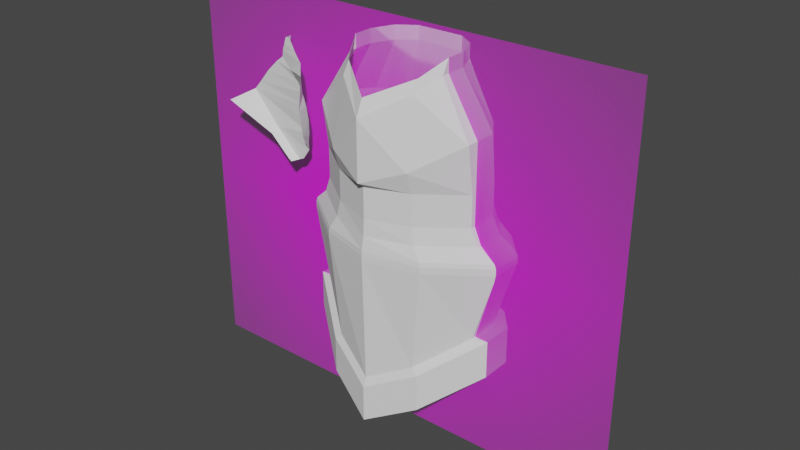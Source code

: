# Source: quit.blend  (saved by Blender 3.4.6; exported with 4.5.12 LTS)
import bpy
from mathutils import Matrix  # noqa: F401  (used for matrix-valued properties, if any)

bpy.ops.wm.read_factory_settings(use_empty=True)
scene = bpy.context.scene
scene.name = 'Scene'

# ---- collections
col_collection = bpy.data.collections.new('Collection'); scene.collection.children.link(col_collection)

# ---- images (referenced by path relative to the original .blend; pixels are not part of the script)
import os
ASSET_DIR = os.environ.get("B2B_ASSET_DIR", "")  # directory of the original .blend (textures are referenced by path, not embedded)
HERE = os.path.dirname(os.path.abspath(__file__))  # packed textures are extracted next to this script under _unpacked/

def load_image(name, relpath, width, height, colorspace="sRGB"):
    """Load a texture the original file referenced (path relative to the .blend, or extracted next to this script)."""
    p = next((c for c in (os.path.join(HERE, relpath), os.path.join(ASSET_DIR, relpath)) if relpath and os.path.exists(c)), "")
    if p:
        img = bpy.data.images.load(p, check_existing=True)
        img.name = name
    else:  # same state as the original file: an image datablock whose file is absent (Cycles renders it pink)
        img = bpy.data.images.new(name, width, height)
        img.source = "FILE"
        img.filepath = "//" + (relpath or name)
    img.colorspace_settings.name = colorspace
    return img
img_chestplateimage_jpeg = load_image('chestplateImage.jpeg', 'chestplateImage.jpeg', 1024, 1024, 'sRGB')

# ---- materials (node trees are filled in below, after node groups)
mat_chestplateimage = bpy.data.materials.new('chestplateImage')
mat_chestplateimage.surface_render_method = 'BLENDED'
mat_chestplateimage.blend_method = 'BLEND'

# ---- material node trees
mat_chestplateimage.use_nodes = True; mat_chestplateimage.node_tree.nodes.clear()
_N = mat_chestplateimage.node_tree.nodes; _L = mat_chestplateimage.node_tree.links
n0 = _N.new('ShaderNodeOutputMaterial'); n0.name = 'Material Output'; n0.location = (300, 300)
n1 = _N.new('ShaderNodeTexImage'); n1.name = 'Image Texture'; n1.location = (-200, 300)
n1.image = img_chestplateimage_jpeg
n1.extension = 'CLIP'
n2 = _N.new('ShaderNodeBsdfPrincipled'); n2.name = 'Principled BSDF'; n2.location = (0, 300)
n2.distribution = 'GGX'
n2.subsurface_method = 'RANDOM_WALK_SKIN'
n2.inputs[3].default_value = 1.45
n2.inputs[27].default_value = (0.0, 0.0, 0.0, 1.0)
n2.inputs[28].default_value = 1.0
_L.new(n1.outputs[0], n2.inputs[0])
_L.new(n1.outputs[1], n2.inputs[4])
_L.new(n2.outputs[0], n0.inputs[0])
n0.is_active_output = True

# ---- world
world_world = bpy.data.worlds.new('World'); scene.world = world_world
world_world.use_nodes = True; world_world.node_tree.nodes.clear()
_N = world_world.node_tree.nodes; _L = world_world.node_tree.links
n0 = _N.new('ShaderNodeOutputWorld'); n0.name = 'World Output'; n0.location = (300, 300)
n1 = _N.new('ShaderNodeBackground'); n1.name = 'Background'; n1.location = (10, 300)
n1.inputs[0].default_value = (0.05088, 0.05088, 0.05088, 1.0)
_L.new(n1.outputs[0], n0.inputs[0])
n0.is_active_output = True
world_world.color = (0.05088, 0.05088, 0.05088)
world_world.use_sun_shadow = False
world_world.sun_shadow_jitter_overblur = 0.0

# ---- meshes
me_chestplateimage = bpy.data.meshes.new('chestplateImage')
me_chestplateimage.from_pydata([(-0.5894, -0.5, 0.0), (0.5894, -0.5, 0.0), (-0.5894, 0.5, 0.0), (0.5894, 0.5, 0.0)], [], [(0, 1, 3, 2)])
_uv = me_chestplateimage.uv_layers.new(name='UVMap')
_uv.uv.foreach_set('vector', [0.0, 0.0, 1.0, 0.0, 1.0, 1.0, 0.0, 1.0])
me_chestplateimage.materials.append(mat_chestplateimage)
me_chestplateimage.update()
me_plane = bpy.data.meshes.new('Plane')
me_plane.from_pydata([(-0.5356, -0.3977, 0.0), (0.0, -0.5493, 0.0), (-1.071, 0.0, 0.0), (1.071, 0.0, 0.0), (0.5356, -0.3977, 0.0), (-0.4578, -0.3746, 0.1353), (-1.732e-09, -0.5262, 0.1353), (-0.9156, -0.03467, 0.1353), (0.9156, -0.03467, 0.1353), (0.4578, -0.3746, 0.1353), (-0.4214, -0.3638, 0.3035), (-1.594e-09, -0.5154, 0.3035), (-0.8429, -0.05087, 0.3035), (0.8429, -0.05087, 0.3035), (0.4214, -0.3638, 0.3035), (-0.4214, -0.3638, 0.4962), (-1.594e-09, -0.5154, 0.4962), (-0.8429, -0.05087, 0.4962), (0.8429, -0.05087, 0.4962), (0.4214, -0.3638, 0.4962), (-0.4214, -0.3638, 0.6234), (-1.594e-09, -0.5154, 0.6234), (-0.8429, -0.05087, 0.6234), (0.8429, -0.05087, 0.6234), (0.4214, -0.3638, 0.6234), (-0.5465, -0.4009, -0.04511), (2.42e-10, -0.5525, -0.04511), (-1.093, 0.004843, -0.04511), (1.093, 0.004843, -0.04511), (0.5465, -0.4009, -0.04511), (-0.5465, -0.4009, -0.1107), (2.42e-10, -0.5525, -0.1107), (-1.093, 0.004843, -0.1107), (1.093, 0.004843, -0.1107), (0.5465, -0.4009, -0.1107), (-0.444, -0.3705, -1.163), (1.966e-10, -0.5221, -1.387), (-0.888, -0.04081, -0.8202), (0.888, -0.04081, -0.8202), (0.444, -0.3705, -1.163), (-0.4214, -0.4384, 0.8407), (-1.594e-09, -0.59, 0.6778), (-0.8429, -0.1255, 1.11), (0.8429, -0.1255, 1.11), (0.4214, -0.4384, 0.8407), (-1.594e-09, -0.59, 1.28), (-0.5143, -0.3866, -1.223), (6.997e-10, -0.5622, -1.483), (-1.029, -0.004683, -0.8261), (1.029, -0.004683, -0.8261), (0.5143, -0.3866, -1.223), (-0.5143, -0.3866, -1.607), (6.997e-10, -0.5622, -1.867), (-1.029, -0.004683, -1.21), (1.029, -0.004683, -1.21), (0.5143, -0.3866, -1.607), (0.3889, -0.3177, 1.51), (-0.3889, -0.3177, 1.51), (-1.594e-09, -0.5154, 1.449), (0.3889, -0.243, 1.633), (-0.3889, -0.243, 1.633), (0.5209, -0.07842, 1.64), (-0.5209, -0.07842, 1.64), (0.5209, -0.003759, 1.78), (-0.5209, -0.003759, 1.78), (-1.071, 0.326, 0.0), (1.071, 0.326, 0.0), (-0.9156, 0.2913, 0.1353), (0.9156, 0.2913, 0.1353), (-0.8429, 0.2751, 0.3035), (0.8429, 0.2751, 0.3035), (-0.8429, 0.2751, 0.4962), (0.8429, 0.2751, 0.4962), (-0.8429, 0.2751, 0.6234), (0.8429, 0.2751, 0.6234), (-1.093, 0.3308, -0.04511), (1.093, 0.3308, -0.04511), (-1.093, 0.3308, -0.1107), (1.093, 0.3308, -0.1107), (-0.888, 0.2852, -0.8202), (0.888, 0.2852, -0.8202), (-0.8429, 0.2241, 1.11), (0.8429, 0.2241, 1.11), (-1.029, 0.3213, -0.8261), (1.029, 0.3213, -0.8261), (-1.029, 0.3213, -1.21), (1.029, 0.3213, -1.21), (0.5209, 0.2015, 1.64), (-0.5209, 0.2015, 1.64), (0.5209, 0.203, 1.78), (-0.5209, 0.203, 1.78), (-0.8717, 0.5497, 0.0), (0.8717, 0.5497, 0.0), (-0.7451, 0.515, 0.1353), (0.7451, 0.515, 0.1353), (-0.6859, 0.4988, 0.3035), (0.6859, 0.4988, 0.3035), (-0.6859, 0.4988, 0.4962), (0.6859, 0.4988, 0.4962), (-0.6859, 0.4988, 0.6234), (0.6859, 0.4988, 0.6234), (-0.8894, 0.5545, -0.04511), (0.8894, 0.5545, -0.04511), (-0.8894, 0.5545, -0.1107), (0.8894, 0.5545, -0.1107), (-0.7226, 0.5089, -0.8202), (0.7226, 0.5089, -0.8202), (-0.6859, 0.4478, 1.11), (0.6859, 0.4478, 1.11), (-0.8371, 0.545, -0.8261), (0.8371, 0.545, -0.8261), (-0.8371, 0.545, -1.21), (0.8371, 0.545, -1.21), (0.4239, 0.4252, 1.64), (-0.4239, 0.4252, 1.64), (0.4239, 0.4266, 1.78), (-0.4239, 0.4266, 1.78), (-0.503, 0.6727, 0.0), (0.503, 0.6727, 0.0), (-0.4299, 0.6381, 0.1353), (0.4299, 0.6381, 0.1353), (-0.3958, 0.6219, 0.3035), (0.3958, 0.6219, 0.3035), (-0.3958, 0.6219, 0.4962), (0.3958, 0.6219, 0.4962), (-0.3958, 0.6219, 0.6234), (0.3958, 0.6219, 0.6234), (-0.5132, 0.6776, -0.04511), (0.5132, 0.6776, -0.04511), (-0.5132, 0.6776, -0.1107), (0.5132, 0.6776, -0.1107), (-0.417, 0.6319, -0.8202), (0.417, 0.6319, -0.8202), (-0.3958, 0.611, 1.11), (0.3958, 0.611, 1.11), (-0.483, 0.7063, -0.8261), (0.483, 0.7063, -0.8261), (-0.483, 0.7063, -1.21), (0.483, 0.7063, -1.21), (0.2446, 0.5483, 1.64), (-0.2446, 0.5483, 1.64), (0.2446, 0.5497, 1.78), (-0.2446, 0.5497, 1.78)], [], [(0, 2, 7, 5), (1, 0, 5, 6), (4, 1, 6, 9), (3, 4, 9, 8), (6, 5, 10, 11), (9, 6, 11, 14), (8, 9, 14, 13), (5, 7, 12, 10), (10, 12, 17, 15), (11, 10, 15, 16), (14, 11, 16, 19), (13, 14, 19, 18), (15, 17, 22, 20), (16, 15, 20, 21), (19, 16, 21, 24), (18, 19, 24, 23), (2, 0, 25, 27), (0, 1, 26, 25), (1, 4, 29, 26), (4, 3, 28, 29), (27, 25, 30, 32), (25, 26, 31, 30), (26, 29, 34, 31), (29, 28, 33, 34), (34, 33, 38, 39), (32, 30, 35, 37), (30, 31, 36, 35), (31, 34, 39, 36), (39, 38, 49, 50), (37, 35, 46, 48), (35, 36, 47, 46), (36, 39, 50, 47), (47, 50, 55, 52), (50, 49, 54, 55), (48, 46, 51, 53), (46, 47, 52, 51), (45, 57, 60, 58), (45, 56, 59, 58), (59, 56, 61, 63), (60, 57, 62, 64), (40, 45, 41), (41, 45, 44), (45, 44, 56), (44, 43, 56), (56, 43, 61), (45, 40, 57), (40, 42, 57), (57, 42, 62), (21, 41, 24), (41, 44, 24), (20, 41, 21), (41, 20, 40), (20, 22, 40), (40, 22, 42), (24, 44, 23), (44, 23, 43), (61, 43, 82, 87), (3, 8, 68, 66), (37, 48, 83, 79), (8, 13, 70, 68), (33, 28, 76, 78), (22, 17, 71, 73), (54, 49, 84, 86), (32, 37, 79, 77), (42, 22, 73, 81), (12, 7, 67, 69), (62, 42, 81, 88), (48, 53, 85, 83), (13, 18, 72, 70), (43, 23, 74, 82), (7, 2, 65, 67), (2, 27, 75, 65), (64, 62, 88, 90), (49, 38, 80, 84), (18, 23, 74, 72), (27, 32, 77, 75), (63, 61, 87, 89), (38, 33, 78, 80), (28, 3, 66, 76), (17, 12, 69, 71), (69, 67, 93, 95), (90, 88, 114, 116), (78, 76, 102, 104), (71, 69, 95, 97), (89, 87, 113, 115), (80, 78, 104, 106), (70, 72, 98, 96), (87, 82, 108, 113), (77, 79, 105, 103), (73, 71, 97, 99), (88, 81, 107, 114), (84, 80, 106, 110), (72, 74, 100, 98), (81, 73, 99, 107), (67, 65, 91, 93), (79, 83, 109, 105), (65, 75, 101, 91), (82, 74, 100, 108), (66, 68, 94, 92), (86, 84, 110, 112), (76, 66, 92, 102), (68, 70, 96, 94), (83, 85, 111, 109), (75, 77, 103, 101), (106, 104, 130, 132), (96, 98, 124, 122), (113, 108, 134, 139), (103, 105, 131, 129), (99, 97, 123, 125), (114, 107, 133, 140), (110, 106, 132, 136), (98, 100, 126, 124), (107, 99, 125, 133), (93, 91, 117, 119), (105, 109, 135, 131), (91, 101, 127, 117), (108, 100, 126, 134), (92, 94, 120, 118), (112, 110, 136, 138), (102, 92, 118, 128), (94, 96, 122, 120), (109, 111, 137, 135), (101, 103, 129, 127), (95, 93, 119, 121), (116, 114, 140, 142), (104, 102, 128, 130), (97, 95, 121, 123), (115, 113, 139, 141), (142, 140, 139, 141), (134, 133, 140, 139), (125, 126, 134, 133), (123, 124, 126, 125), (121, 122, 124, 123), (122, 121, 119, 120), (117, 118, 120, 119), (127, 128, 118, 117), (129, 130, 128, 127), (130, 129, 131, 132), (132, 131, 135, 136), (136, 135, 137, 138)])
_uv = me_plane.uv_layers.new(name='UVMap')
_uv.uv.foreach_set('vector', [0.0, 0.0, 0.0, 0.0, 0.0, 0.0, 0.0, 0.0, 0.0, 0.0, 0.0, 0.0, 0.0, 0.0, 0.0, 0.0, 0.0, 0.0, 0.0, 0.0, 0.0, 0.0, 0.0, 0.0, 0.0, 0.0, 0.0, 0.0, 0.0, 0.0, 0.0, 0.0, 0.0, 0.0, 0.0, 0.0, 0.0, 0.0, 0.0, 0.0, 0.0, 0.0, 0.0, 0.0, 0.0, 0.0, 0.0, 0.0, 0.0, 0.0, 0.0, 0.0, 0.0, 0.0, 0.0, 0.0, 0.0, 0.0, 0.0, 0.0, 0.0, 0.0, 0.0, 0.0, 0.0, 0.0, 0.0, 0.0, 0.0, 0.0, 0.0, 0.0, 0.0, 0.0, 0.0, 0.0, 0.0, 0.0, 0.0, 0.0, 0.0, 0.0, 0.0, 0.0, 0.0, 0.0, 0.0, 0.0, 0.0, 0.0, 0.0, 0.0, 0.0, 0.0, 0.0, 0.0, 0.0, 0.0, 0.0, 0.0, 0.0, 0.0, 0.0, 0.0, 0.0, 0.0, 0.0, 0.0, 0.0, 0.0, 0.0, 0.0, 0.0, 0.0, 0.0, 0.0, 0.0, 0.0, 0.0, 0.0, 0.0, 0.0, 0.0, 0.0, 0.0, 0.0, 0.0, 0.0, 0.0, 0.0, 0.0, 0.0, 0.0, 0.0, 0.0, 0.0, 0.0, 0.0, 0.0, 0.0, 0.0, 0.0, 0.0, 0.0, 0.0, 0.0, 0.0, 0.0, 0.0, 0.0, 0.0, 0.0, 0.0, 0.0, 0.0, 0.0, 0.0, 0.0, 0.0, 0.0, 0.0, 0.0, 0.0, 0.0, 0.0, 0.0, 0.0, 0.0, 0.0, 0.0, 0.0, 0.0, 0.0, 0.0, 0.0, 0.0, 0.0, 0.0, 0.0, 0.0, 0.0, 0.0, 0.0, 0.0, 0.0, 0.0, 0.0, 0.0, 0.0, 0.0, 0.0, 0.0, 0.0, 0.0, 0.0, 0.0, 0.0, 0.0, 0.0, 0.0, 0.0, 0.0, 0.0, 0.0, 0.0, 0.0, 0.0, 0.0, 0.0, 0.0, 0.0, 0.0, 0.0, 0.0, 0.0, 0.0, 0.0, 0.0, 0.0, 0.0, 0.0, 0.0, 0.0, 0.0, 0.0, 0.0, 0.0, 0.0, 0.0, 0.0, 0.0, 0.0, 0.0, 0.0, 0.0, 0.0, 0.0, 0.0, 0.0, 0.0, 0.0, 0.0, 0.0, 0.0, 0.0, 0.0, 0.0, 0.0, 0.0, 0.0, 0.0, 0.0, 0.0, 0.0, 0.0, 0.0, 0.0, 0.0, 0.0, 0.0, 0.0, 0.0, 0.0, 0.0, 0.0, 0.0, 0.0, 0.0, 0.0, 0.0, 0.0, 0.0, 0.0, 0.0, 0.0, 0.0, 0.0, 0.0, 0.0, 0.0, 0.0, 0.0, 0.0, 0.0, 0.0, 0.0, 0.0, 0.0, 0.0, 0.0, 0.0, 0.0, 0.0, 0.0, 0.0, 0.0, 0.0, 0.0, 0.0, 0.0, 0.0, 0.0, 0.0, 0.0, 0.0, 0.0, 0.0, 0.0, 0.0, 0.0, 0.0, 0.0, 0.0, 0.0, 0.0, 0.0, 0.0, 0.0, 0.0, 0.0, 0.0, 0.0, 0.0, 0.0, 0.0, 0.0, 0.0, 0.0, 0.0, 0.0, 0.0, 0.0, 0.0, 0.0, 0.0, 0.0, 0.0, 0.0, 0.0, 0.0, 0.0, 0.0, 0.0, 0.0, 0.0, 0.0, 0.0, 0.0, 0.0, 0.0, 0.0, 0.0, 0.0, 0.0, 0.0, 0.0, 0.0, 0.0, 0.0, 0.0, 0.0, 0.0, 0.0, 0.0, 0.0, 0.0, 0.0, 0.0, 0.0, 0.0, 0.0, 0.0, 0.0, 0.0, 0.0, 0.0, 0.0, 0.0, 0.0, 0.0, 0.0, 0.0, 0.0, 0.0, 0.0, 0.0, 0.0, 0.0, 0.0, 0.0, 0.0, 0.0, 0.0, 0.0, 0.0, 0.0, 0.0, 0.0, 0.0, 0.0, 0.0, 0.0, 0.0, 0.0, 0.0, 0.0, 0.0, 0.0, 0.0, 0.0, 0.0, 0.0, 0.0, 0.0, 0.0, 0.0, 0.0, 0.0, 0.0, 0.0, 0.0, 0.0, 0.0, 0.0, 0.0, 0.0, 0.0, 0.0, 0.0, 0.0, 0.0, 0.0, 0.0, 0.0, 0.0, 0.0, 0.0, 0.0, 0.0, 0.0, 0.0, 0.0, 0.0, 0.0, 0.0, 0.0, 0.0, 0.0, 0.0, 0.0, 0.0, 0.0, 0.0, 0.0, 0.0, 0.0, 0.0, 0.0, 0.0, 0.0, 0.0, 0.0, 0.0, 0.0, 0.0, 0.0, 0.0, 0.0, 0.0, 0.0, 0.0, 0.0, 0.0, 0.0, 0.0, 0.0, 0.0, 0.0, 0.0, 0.0, 0.0, 0.0, 0.0, 0.0, 0.0, 0.0, 0.0, 0.0, 0.0, 0.0, 0.0, 0.0, 0.0, 0.0, 0.0, 0.0, 0.0, 0.0, 0.0, 0.0, 0.0, 0.0, 0.0, 0.0, 0.0, 0.0, 0.0, 0.0, 0.0, 0.0, 0.0, 0.0, 0.0, 0.0, 0.0, 0.0, 0.0, 0.0, 0.0, 0.0, 0.0, 0.0, 0.0, 0.0, 0.0, 0.0, 0.0, 0.0, 0.0, 0.0, 0.0, 0.0, 0.0, 0.0, 0.0, 0.0, 0.0, 0.0, 0.0, 0.0, 0.0, 0.0, 0.0, 0.0, 0.0, 0.0, 0.0, 0.0, 0.0, 0.0, 0.0, 0.0, 0.0, 0.0, 0.0, 0.0, 0.0, 0.0, 0.0, 0.0, 0.0, 0.0, 0.0, 0.0, 0.0, 0.0, 0.0, 0.0, 0.0, 0.0, 0.0, 0.0, 0.0, 0.0, 0.0, 0.0, 0.0, 0.0, 0.0, 0.0, 0.0, 0.0, 0.0, 0.0, 0.0, 0.0, 0.0, 0.0, 0.0, 0.0, 0.0, 0.0, 0.0, 0.0, 0.0, 0.0, 0.0, 0.0, 0.0, 0.0, 0.0, 0.0, 0.0, 0.0, 0.0, 0.0, 0.0, 0.0, 0.0, 0.0, 0.0, 0.0, 0.0, 0.0, 0.0, 0.0, 0.0, 0.0, 0.0, 0.0, 0.0, 0.0, 0.0, 0.0, 0.0, 0.0, 0.0, 0.0, 0.0, 0.0, 0.0, 0.0, 0.0, 0.0, 0.0, 0.0, 0.0, 0.0, 0.0, 0.0, 0.0, 0.0, 0.0, 0.0, 0.0, 0.0, 0.0, 0.0, 0.0, 0.0, 0.0, 0.0, 0.0, 0.0, 0.0, 0.0, 0.0, 0.0, 0.0, 0.0, 0.0, 0.0, 0.0, 0.0, 0.0, 0.0, 0.0, 0.0, 0.0, 0.0, 0.0, 0.0, 0.0, 0.0, 0.0, 0.0, 0.0, 0.0, 0.0, 0.0, 0.0, 0.0, 0.0, 0.0, 0.0, 0.0, 0.0, 0.0, 0.0, 0.0, 0.0, 0.0, 0.0, 0.0, 0.0, 0.0, 0.0, 0.0, 0.0, 0.0, 0.0, 0.0, 0.0, 0.0, 0.0, 0.0, 0.0, 0.0, 0.0, 0.0, 0.0, 0.0, 0.0, 0.0, 0.0, 0.0, 0.0, 0.0, 0.0, 0.0, 0.0, 0.0, 0.0, 0.0, 0.0, 0.0, 0.0, 0.0, 0.0, 0.0, 0.0, 0.0, 0.0, 0.0, 0.0, 0.0, 0.0, 0.0, 0.0, 0.0, 0.0, 0.0, 0.0, 0.0, 0.0, 0.0, 0.0, 0.0, 0.0, 0.0, 0.0, 0.0, 0.0, 0.0, 0.0, 0.0, 0.0, 0.0, 0.0, 0.0, 0.0, 0.0, 0.0, 0.0, 0.0, 0.0, 0.0, 0.0, 0.0, 0.0, 0.0, 0.0, 0.0, 0.0, 0.0, 0.0, 0.0, 0.0, 0.0, 0.0, 0.0, 0.0, 0.0, 0.0, 0.0, 0.0, 0.0, 0.0, 0.0, 0.0, 0.0, 0.0, 0.0, 0.0, 0.0, 0.0, 0.0, 0.0, 0.0, 0.0, 0.0, 0.0, 0.0, 0.0, 0.0, 0.0, 0.0, 0.0, 0.0, 0.0, 0.0, 0.0, 0.0, 0.0, 0.0, 0.0, 0.0, 0.0, 0.0, 0.0, 0.0, 0.0, 0.0, 0.0, 0.0, 0.0, 0.0, 0.0, 0.0, 0.0, 0.0, 0.0, 0.0, 0.0, 0.0, 0.0, 0.0, 0.0, 0.0, 0.0, 0.0, 0.0, 0.0, 0.0, 0.0, 0.0, 0.0, 0.0, 0.0, 0.0, 0.0, 0.0, 0.0, 0.0, 0.0, 0.0, 0.0, 0.0, 0.0, 0.0, 0.0, 0.0, 0.0, 0.0, 0.0, 0.0, 0.0, 0.0, 0.0, 0.0, 0.0, 0.0, 0.0, 0.0, 0.0, 0.0, 0.0, 0.0, 0.0, 0.0, 0.0, 0.0, 0.0, 0.0, 0.0, 0.0, 0.0, 0.0, 0.0, 0.0, 0.0, 0.0, 0.0, 0.0, 0.0, 0.0, 0.0, 0.0, 0.0, 0.0, 0.0, 0.0, 0.0, 0.0, 0.0, 0.0, 0.0, 0.0, 0.0, 0.0, 0.0, 0.0, 0.0, 0.0, 0.0, 0.0, 0.0, 0.0, 0.0, 0.0, 0.0, 0.0, 0.0, 0.0, 0.0, 0.0, 0.0, 0.0, 0.0, 0.0, 0.0, 0.0, 0.0, 0.0, 0.0, 0.0, 0.0, 0.0, 0.0, 0.0, 0.0, 0.0, 0.0, 0.0, 0.0, 0.0, 0.0, 0.0, 0.0, 0.0, 0.0, 0.0, 0.0, 0.0, 0.0, 0.0, 0.0, 0.0, 0.0, 0.0, 0.0, 0.0, 0.0, 0.0, 0.0, 0.0, 0.0, 0.0, 0.0, 0.0, 0.0, 0.0, 0.0, 0.0, 0.0, 0.0, 0.0, 0.0, 0.0, 0.0, 0.0, 0.0, 0.0, 0.0, 0.0, 0.0, 0.0, 0.0, 0.0, 0.0, 0.0, 0.0, 0.0, 0.0, 0.0, 0.0, 0.0, 0.0, 0.0, 0.0, 0.0, 0.0, 0.0, 0.0, 0.0, 0.0, 0.0, 0.0, 0.0, 0.0, 0.0, 0.0, 0.0, 0.0, 0.0, 0.0, 0.0, 0.0, 0.0, 0.0, 0.0, 0.0, 0.0, 0.0, 0.0, 0.0, 0.0, 0.0, 0.0, 0.0, 0.0, 0.0, 0.0, 0.0, 0.0, 0.0, 0.0, 0.0, 0.0, 0.0, 0.0, 0.0, 0.0, 0.0, 0.0, 0.0, 0.0, 0.0, 0.0, 0.0, 0.0, 0.0, 0.0, 0.0, 0.0, 0.0, 0.0, 0.0, 0.0, 0.0, 0.0, 0.0, 0.0, 0.0, 0.0, 0.0, 0.0, 0.0, 0.0, 0.0, 0.0, 0.0, 0.0, 0.0, 0.0, 0.0, 0.0, 0.0, 0.0, 0.0, 0.0, 0.0, 0.0, 0.0, 0.0, 0.0, 0.0, 0.0])
me_plane.update()
me_plane_001 = bpy.data.meshes.new('Plane.001')
me_plane_001.from_pydata([(-1.649, -0.1255, 1.11), (-1.544, -0.1255, 1.238), (-1.412, -0.1255, 1.366), (-1.333, -0.1255, 1.425), (-1.324, -0.1255, 1.496), (-1.302, -0.1255, 1.556), (-1.281, -0.1255, 1.622), (-1.234, -0.1255, 1.627), (-1.73, -0.1255, 1.019), (-1.108, -0.1859, 1.53), (-0.9891, -0.2397, 1.461), (-0.8752, -0.3571, 1.392), (-0.8728, -0.3984, 1.083), (-0.8965, -0.3391, 0.7915), (-0.9725, -0.1859, 0.5969), (-1.056, -0.1816, 0.4829), (-1.117, -0.1816, 0.4568), (-1.148, -0.258, 0.4521), (-1.181, -0.258, 0.4758), (-1.393, -0.258, 0.6728), (-1.886, -0.3213, 0.9197), (-1.183, -0.1816, 1.345), (-1.066, -0.2036, 1.257), (-1.0, -0.2191, 1.173), (-0.9565, -0.2191, 1.048), (-0.9309, -0.2191, 0.9095), (-0.9455, -0.2036, 0.7705), (-0.9675, -0.1943, 0.6681), (-1.394, -0.1816, 0.7298), (-1.154, -0.1816, 0.489), (-1.649, -0.05496, 1.11), (-1.544, -0.05496, 1.238), (-1.412, -0.05496, 1.366), (-1.333, -0.05496, 1.425), (-1.324, -0.05496, 1.496), (-1.302, -0.05496, 1.556), (-1.281, -0.05496, 1.622), (-1.73, -0.05496, 1.019)], [], [(3, 2, 21), (21, 2, 22), (2, 1, 22), (22, 1, 23), (1, 0, 23), (23, 0, 24), (0, 8, 24), (24, 8, 25), (26, 25, 8), (8, 28, 26), (26, 28, 27), (27, 28, 14), (15, 14, 28), (16, 15, 28, 29), (6, 7, 5), (7, 9, 5), (5, 9, 4), (9, 10, 4), (4, 10, 3), (21, 10, 3), (10, 21, 11), (21, 22, 11), (23, 11, 22), (11, 23, 12), (23, 24, 12), (25, 12, 24), (12, 25, 13), (25, 26, 13), (27, 13, 26), (13, 27, 14), (20, 19, 28, 8), (18, 29, 28, 19), (17, 16, 29, 18), (8, 0, 30, 37), (6, 5, 35, 36), (4, 3, 33, 34), (1, 2, 32, 31), (5, 4, 34, 35), (2, 3, 33, 32), (0, 1, 31, 30)])
_uv = me_plane_001.uv_layers.new(name='UVMap')
_uv.uv.foreach_set('vector', [0.0, 0.0, 0.0, 0.0, 0.0, 0.0, 0.0, 0.0, 0.0, 0.0, 0.0, 0.0, 0.0, 0.0, 0.0, 0.0, 0.0, 0.0, 0.0, 0.0, 0.0, 0.0, 0.0, 0.0, 0.0, 0.0, 0.0, 0.0, 0.0, 0.0, 0.0, 0.0, 0.0, 0.0, 0.0, 0.0, 0.0, 0.0, 0.0, 0.0, 0.0, 0.0, 0.0, 0.0, 0.0, 0.0, 0.0, 0.0, 0.0, 0.0, 0.0, 0.0, 0.0, 0.0, 0.0, 0.0, 0.0, 0.0, 0.0, 0.0, 0.0, 0.0, 0.0, 0.0, 0.0, 0.0, 0.0, 0.0, 0.0, 0.0, 0.0, 0.0, 0.0, 0.0, 0.0, 0.0, 0.0, 0.0, 0.0, 0.0, 0.0, 0.0, 0.0, 0.0, 0.0, 0.0, 0.0, 0.0, 0.0, 0.0, 0.0, 0.0, 0.0, 0.0, 0.0, 0.0, 0.0, 0.0, 0.0, 0.0, 0.0, 0.0, 0.0, 0.0, 0.0, 0.0, 0.0, 0.0, 0.0, 0.0, 0.0, 0.0, 0.0, 0.0, 0.0, 0.0, 0.0, 0.0, 0.0, 0.0, 0.0, 0.0, 0.0, 0.0, 0.0, 0.0, 0.0, 0.0, 0.0, 0.0, 0.0, 0.0, 0.0, 0.0, 0.0, 0.0, 0.0, 0.0, 0.0, 0.0, 0.0, 0.0, 0.0, 0.0, 0.0, 0.0, 0.0, 0.0, 0.0, 0.0, 0.0, 0.0, 0.0, 0.0, 0.0, 0.0, 0.0, 0.0, 0.0, 0.0, 0.0, 0.0, 0.0, 0.0, 0.0, 0.0, 0.0, 0.0, 0.0, 0.0, 0.0, 0.0, 0.0, 0.0, 0.0, 0.0, 0.0, 0.0, 0.0, 0.0, 0.0, 0.0, 0.0, 0.0, 0.0, 0.0, 0.0, 0.0, 0.0, 0.0, 0.0, 0.0, 0.0, 0.0, 0.0, 0.0, 0.0, 0.0, 0.0, 0.0, 0.0, 0.0, 0.0, 0.0, 0.0, 0.0, 0.0, 0.0, 0.0, 0.0, 0.0, 0.0, 0.0, 0.0, 0.0, 0.0, 0.0, 0.0, 0.0, 0.0, 0.0, 0.0, 0.0, 0.0, 0.0, 0.0, 0.0, 0.0, 0.0, 0.0, 0.0, 0.0, 0.0, 0.0, 0.0, 0.0, 0.0, 0.0, 0.0, 0.0, 0.0, 0.0, 0.0, 0.0, 0.0, 0.0, 0.0, 0.0, 0.0, 0.0, 0.0, 0.0, 0.0, 0.0, 0.0, 0.0, 0.0, 0.0, 0.0, 0.0, 0.0, 0.0])
me_plane_001.update()

# ---- objects
ob_chestplateimage = bpy.data.objects.new('chestplateImage', me_chestplateimage)
ob_plane = bpy.data.objects.new('Plane', me_plane)
ob_plane_001 = bpy.data.objects.new('Plane.001', me_plane_001)

# ---- transforms, parenting, visibility, modifiers, constraints
ob_chestplateimage.location = (-0.05906, 0.0, 0.0)
ob_chestplateimage.rotation_euler = (1.571, -0.0, 0.0)
ob_chestplateimage.scale = (4.071, 4.071, 4.071)
ob_plane.location = (0.0, 0.0, 0.0)
ob_plane_001.location = (0.0, 0.0, 0.0)

# ---- collection membership
col_collection.objects.link(ob_chestplateimage)
col_collection.objects.link(ob_plane)
col_collection.objects.link(ob_plane_001)

# ---- scene / render settings (as saved in the file)
scene.frame_start = 1; scene.frame_end = 250; scene.frame_set(1)
scene.render.engine = 'BLENDER_EEVEE_NEXT'
scene.cycles.sampling_pattern = 'TABULATED_SOBOL'
scene.cycles.use_light_tree = False
scene.view_settings.view_transform = 'Filmic'
bpy.context.view_layer.update()

# ---- added for rendering (the .blend has no active camera and no usable light): camera, sun
cam_auto = bpy.data.cameras.new('AutoCamera')
cam_auto.lens = 50.0
cam_auto.sensor_width = 36.0
cam_auto.clip_end = 1000.0
ob_auto_camera = bpy.data.objects.new('AutoCamera', cam_auto)
scene.collection.objects.link(ob_auto_camera)
ob_auto_camera.location = (5.88549, -7.07533, 4.75564)
ob_auto_camera.rotation_euler = (1.09748, -7.21219e-08, 0.694738)
scene.camera = ob_auto_camera
light_auto_sun = bpy.data.lights.new('AutoSun', 'SUN')
light_auto_sun.energy = 3.0
light_auto_sun.angle = 0.0523599
ob_auto_sun = bpy.data.objects.new('AutoSun', light_auto_sun)
scene.collection.objects.link(ob_auto_sun)
ob_auto_sun.rotation_euler = (0.872665, 0.174533, 0.523599)
bpy.context.view_layer.update()
